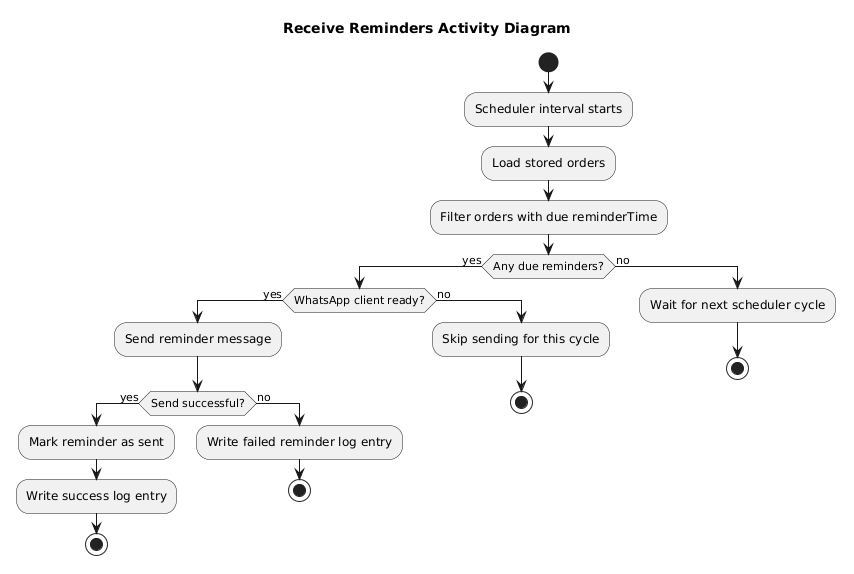

The diagram above was rendered by PlantUML. Its source (embedded in the PNG):
@startuml
title Receive Reminders Activity Diagram

start
:Scheduler interval starts;
:Load stored orders;
:Filter orders with due reminderTime;
if (Any due reminders?) then (yes)
  if (WhatsApp client ready?) then (yes)
    :Send reminder message;
    if (Send successful?) then (yes)
      :Mark reminder as sent;
      :Write success log entry;
      stop
    else (no)
      :Write failed reminder log entry;
      stop
    endif
  else (no)
    :Skip sending for this cycle;
    stop
  endif
else (no)
  :Wait for next scheduler cycle;
  stop
endif
@enduml